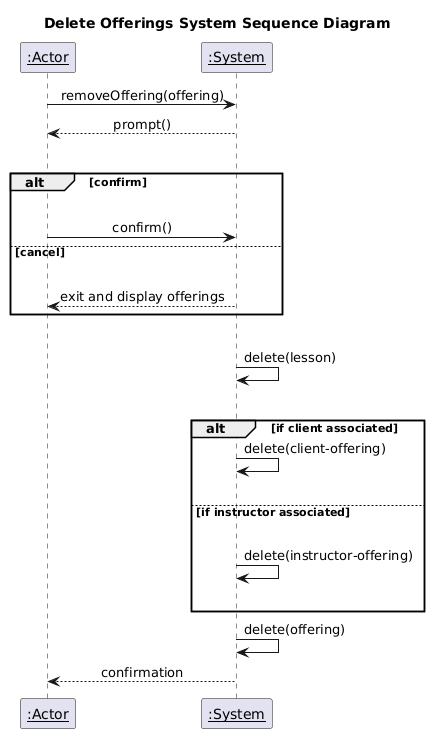

The diagram above was rendered by PlantUML. Its source (embedded in the PNG):
@startuml
participant "__:Actor__" as actor
participant "__:System__" as system

title Delete Offerings System Sequence Diagram

skinparam sequenceMessageAlign center

actor -> system : removeOffering(offering)
system --> actor : prompt()
|||
alt confirm
|||
actor -> system : confirm()
else cancel
|||
system --> actor : exit and display offerings
end

|||
system -> system : delete(lesson)
|||

alt if client associated
  system -> system : delete(client-offering)
|||
else if instructor associated
|||
  system -> system : delete(instructor-offering)
|||
end

system -> system : delete(offering)
system --> actor : confirmation
@enduml